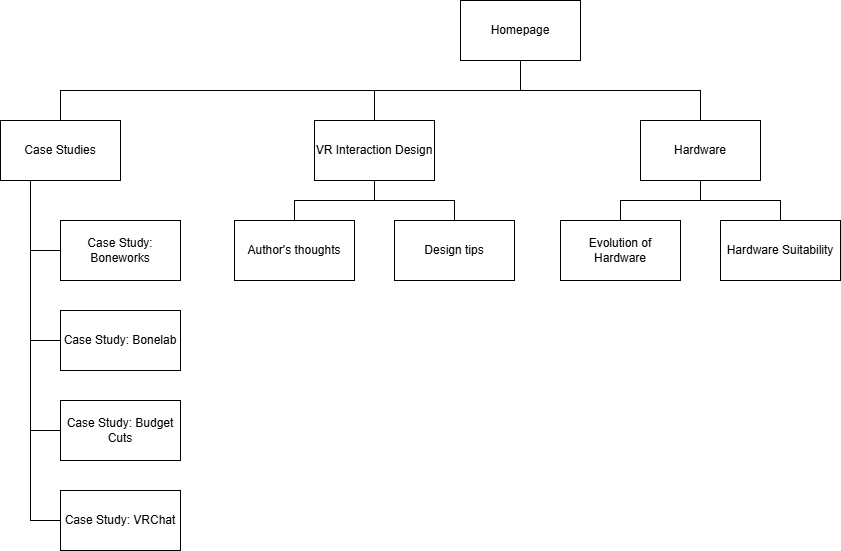

The diagram above was exported from draw.io. Its source (the exported page's mxGraphModel, read from the mxfile embedded in the PNG):
<mxGraphModel dx="1426" dy="785" grid="0" gridSize="10" guides="1" tooltips="1" connect="1" arrows="1" fold="1" page="0" pageScale="1" pageWidth="827" pageHeight="1169" math="0" shadow="0">
  <root>
    <mxCell id="0" />
    <mxCell id="1" parent="0" />
    <mxCell id="n9oIxCkExFcfP75NLUps-9" style="edgeStyle=orthogonalEdgeStyle;rounded=0;orthogonalLoop=1;jettySize=auto;html=1;entryX=0.5;entryY=0;entryDx=0;entryDy=0;endArrow=none;endFill=0;labelBackgroundColor=none;fontColor=default;" parent="1" source="n9oIxCkExFcfP75NLUps-1" target="n9oIxCkExFcfP75NLUps-4" edge="1">
      <mxGeometry relative="1" as="geometry">
        <Array as="points">
          <mxPoint x="559" y="186" />
          <mxPoint x="739" y="186" />
        </Array>
      </mxGeometry>
    </mxCell>
    <mxCell id="n9oIxCkExFcfP75NLUps-10" style="edgeStyle=orthogonalEdgeStyle;rounded=0;orthogonalLoop=1;jettySize=auto;html=1;endArrow=none;endFill=0;labelBackgroundColor=none;fontColor=default;" parent="1" source="n9oIxCkExFcfP75NLUps-1" target="n9oIxCkExFcfP75NLUps-3" edge="1">
      <mxGeometry relative="1" as="geometry">
        <Array as="points">
          <mxPoint x="559" y="186" />
          <mxPoint x="413" y="186" />
        </Array>
      </mxGeometry>
    </mxCell>
    <mxCell id="n9oIxCkExFcfP75NLUps-11" style="edgeStyle=orthogonalEdgeStyle;rounded=0;orthogonalLoop=1;jettySize=auto;html=1;entryX=0.5;entryY=0;entryDx=0;entryDy=0;endArrow=none;endFill=0;labelBackgroundColor=none;fontColor=default;" parent="1" source="n9oIxCkExFcfP75NLUps-1" target="n9oIxCkExFcfP75NLUps-2" edge="1">
      <mxGeometry relative="1" as="geometry">
        <Array as="points">
          <mxPoint x="559" y="186" />
          <mxPoint x="99" y="186" />
        </Array>
      </mxGeometry>
    </mxCell>
    <mxCell id="n9oIxCkExFcfP75NLUps-1" value="Homepage" style="rounded=0;whiteSpace=wrap;html=1;labelBackgroundColor=none;" parent="1" vertex="1">
      <mxGeometry x="499" y="96" width="120" height="60" as="geometry" />
    </mxCell>
    <mxCell id="n9oIxCkExFcfP75NLUps-20" style="edgeStyle=orthogonalEdgeStyle;rounded=0;orthogonalLoop=1;jettySize=auto;html=1;exitX=0.25;exitY=1;exitDx=0;exitDy=0;entryX=0;entryY=0.5;entryDx=0;entryDy=0;endArrow=none;endFill=0;labelBackgroundColor=none;fontColor=default;" parent="1" source="n9oIxCkExFcfP75NLUps-2" target="n9oIxCkExFcfP75NLUps-16" edge="1">
      <mxGeometry relative="1" as="geometry" />
    </mxCell>
    <mxCell id="n9oIxCkExFcfP75NLUps-21" style="edgeStyle=orthogonalEdgeStyle;rounded=0;orthogonalLoop=1;jettySize=auto;html=1;exitX=0.25;exitY=1;exitDx=0;exitDy=0;entryX=0;entryY=0.5;entryDx=0;entryDy=0;endArrow=none;endFill=0;labelBackgroundColor=none;fontColor=default;" parent="1" source="n9oIxCkExFcfP75NLUps-2" target="n9oIxCkExFcfP75NLUps-17" edge="1">
      <mxGeometry relative="1" as="geometry" />
    </mxCell>
    <mxCell id="n9oIxCkExFcfP75NLUps-22" style="edgeStyle=orthogonalEdgeStyle;rounded=0;orthogonalLoop=1;jettySize=auto;html=1;exitX=0.25;exitY=1;exitDx=0;exitDy=0;entryX=0;entryY=0.5;entryDx=0;entryDy=0;endArrow=none;endFill=0;labelBackgroundColor=none;fontColor=default;" parent="1" source="n9oIxCkExFcfP75NLUps-2" target="n9oIxCkExFcfP75NLUps-18" edge="1">
      <mxGeometry relative="1" as="geometry" />
    </mxCell>
    <mxCell id="n9oIxCkExFcfP75NLUps-23" style="edgeStyle=orthogonalEdgeStyle;rounded=0;orthogonalLoop=1;jettySize=auto;html=1;exitX=0.25;exitY=1;exitDx=0;exitDy=0;entryX=0;entryY=0.5;entryDx=0;entryDy=0;endArrow=none;endFill=0;labelBackgroundColor=none;fontColor=default;" parent="1" source="n9oIxCkExFcfP75NLUps-2" target="n9oIxCkExFcfP75NLUps-19" edge="1">
      <mxGeometry relative="1" as="geometry" />
    </mxCell>
    <mxCell id="n9oIxCkExFcfP75NLUps-2" value="Case Studies" style="rounded=0;whiteSpace=wrap;html=1;labelBackgroundColor=none;" parent="1" vertex="1">
      <mxGeometry x="39" y="216" width="120" height="60" as="geometry" />
    </mxCell>
    <mxCell id="n9oIxCkExFcfP75NLUps-13" style="edgeStyle=orthogonalEdgeStyle;rounded=0;orthogonalLoop=1;jettySize=auto;html=1;entryX=0.5;entryY=0;entryDx=0;entryDy=0;endArrow=none;endFill=0;labelBackgroundColor=none;fontColor=default;" parent="1" source="n9oIxCkExFcfP75NLUps-3" target="n9oIxCkExFcfP75NLUps-12" edge="1">
      <mxGeometry relative="1" as="geometry" />
    </mxCell>
    <mxCell id="n9oIxCkExFcfP75NLUps-15" style="edgeStyle=orthogonalEdgeStyle;rounded=0;orthogonalLoop=1;jettySize=auto;html=1;entryX=0.5;entryY=0;entryDx=0;entryDy=0;endArrow=none;endFill=0;labelBackgroundColor=none;fontColor=default;" parent="1" source="n9oIxCkExFcfP75NLUps-3" target="n9oIxCkExFcfP75NLUps-14" edge="1">
      <mxGeometry relative="1" as="geometry" />
    </mxCell>
    <mxCell id="n9oIxCkExFcfP75NLUps-3" value="VR Interaction Design" style="rounded=0;whiteSpace=wrap;html=1;labelBackgroundColor=none;" parent="1" vertex="1">
      <mxGeometry x="353" y="216" width="120" height="60" as="geometry" />
    </mxCell>
    <mxCell id="n9oIxCkExFcfP75NLUps-6" style="edgeStyle=orthogonalEdgeStyle;rounded=0;orthogonalLoop=1;jettySize=auto;html=1;entryX=0.5;entryY=0;entryDx=0;entryDy=0;endArrow=none;endFill=0;labelBackgroundColor=none;fontColor=default;" parent="1" source="n9oIxCkExFcfP75NLUps-4" target="n9oIxCkExFcfP75NLUps-5" edge="1">
      <mxGeometry relative="1" as="geometry" />
    </mxCell>
    <mxCell id="n9oIxCkExFcfP75NLUps-8" style="edgeStyle=orthogonalEdgeStyle;rounded=0;orthogonalLoop=1;jettySize=auto;html=1;entryX=0.5;entryY=0;entryDx=0;entryDy=0;endArrow=none;endFill=0;labelBackgroundColor=none;fontColor=default;" parent="1" source="n9oIxCkExFcfP75NLUps-4" target="n9oIxCkExFcfP75NLUps-7" edge="1">
      <mxGeometry relative="1" as="geometry" />
    </mxCell>
    <mxCell id="n9oIxCkExFcfP75NLUps-4" value="Hardware" style="rounded=0;whiteSpace=wrap;html=1;labelBackgroundColor=none;" parent="1" vertex="1">
      <mxGeometry x="679" y="216" width="120" height="60" as="geometry" />
    </mxCell>
    <mxCell id="n9oIxCkExFcfP75NLUps-5" value="Hardware Suitability" style="rounded=0;whiteSpace=wrap;html=1;labelBackgroundColor=none;" parent="1" vertex="1">
      <mxGeometry x="759" y="316" width="120" height="60" as="geometry" />
    </mxCell>
    <mxCell id="n9oIxCkExFcfP75NLUps-7" value="Evolution of Hardware" style="rounded=0;whiteSpace=wrap;html=1;labelBackgroundColor=none;" parent="1" vertex="1">
      <mxGeometry x="599" y="316" width="120" height="60" as="geometry" />
    </mxCell>
    <mxCell id="n9oIxCkExFcfP75NLUps-12" value="Design tips" style="rounded=0;whiteSpace=wrap;html=1;labelBackgroundColor=none;" parent="1" vertex="1">
      <mxGeometry x="433" y="316" width="120" height="60" as="geometry" />
    </mxCell>
    <mxCell id="n9oIxCkExFcfP75NLUps-14" value="Author's thoughts" style="rounded=0;whiteSpace=wrap;html=1;labelBackgroundColor=none;" parent="1" vertex="1">
      <mxGeometry x="273" y="316" width="120" height="60" as="geometry" />
    </mxCell>
    <mxCell id="n9oIxCkExFcfP75NLUps-16" value="Case Study: Boneworks" style="rounded=0;whiteSpace=wrap;html=1;labelBackgroundColor=none;" parent="1" vertex="1">
      <mxGeometry x="99" y="316" width="120" height="60" as="geometry" />
    </mxCell>
    <mxCell id="n9oIxCkExFcfP75NLUps-17" value="Case Study: Bonelab" style="rounded=0;whiteSpace=wrap;html=1;labelBackgroundColor=none;" parent="1" vertex="1">
      <mxGeometry x="99" y="406" width="120" height="60" as="geometry" />
    </mxCell>
    <mxCell id="n9oIxCkExFcfP75NLUps-18" value="Case Study: Budget Cuts" style="rounded=0;whiteSpace=wrap;html=1;labelBackgroundColor=none;" parent="1" vertex="1">
      <mxGeometry x="99" y="496" width="120" height="60" as="geometry" />
    </mxCell>
    <mxCell id="n9oIxCkExFcfP75NLUps-19" value="Case Study: VRChat" style="rounded=0;whiteSpace=wrap;html=1;labelBackgroundColor=none;" parent="1" vertex="1">
      <mxGeometry x="99" y="586" width="120" height="60" as="geometry" />
    </mxCell>
  </root>
</mxGraphModel>